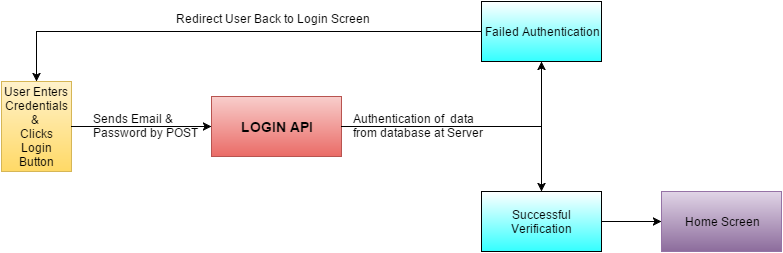

The diagram above was exported from draw.io. Its source (the exported page's mxGraphModel, read from the mxfile embedded in the PNG):
<mxGraphModel dx="880" dy="530" grid="1" gridSize="10" guides="1" tooltips="1" connect="1" arrows="1" fold="1" page="1" pageScale="1" pageWidth="826" pageHeight="1169" background="#ffffff" math="0">
  <root>
    <mxCell id="0" />
    <mxCell id="1" parent="0" />
    <mxCell id="63cb10ecf04f047a-1" value="User Enters Credentials &amp;amp;&amp;nbsp;&lt;div&gt;Clicks Login Button&lt;/div&gt;" style="whiteSpace=wrap;html=1;plain-yellow" vertex="1" parent="1">
      <mxGeometry x="30" y="130" width="70" height="90" as="geometry" />
    </mxCell>
    <mxCell id="63cb10ecf04f047a-2" value="&lt;font style=&quot;font-size: 14px&quot;&gt;&lt;b&gt;LOGIN API&lt;/b&gt;&lt;/font&gt;" style="whiteSpace=wrap;html=1;plain-red" vertex="1" parent="1">
      <mxGeometry x="240" y="145" width="130" height="60" as="geometry" />
    </mxCell>
    <mxCell id="63cb10ecf04f047a-3" value="" style="edgeStyle=none;rounded=0;html=1;jettySize=auto;orthogonalLoop=1;" edge="1" parent="1" source="63cb10ecf04f047a-1" target="63cb10ecf04f047a-2">
      <mxGeometry relative="1" as="geometry" />
    </mxCell>
    <mxCell id="63cb10ecf04f047a-4" value="Sends Email &amp;amp;&lt;div&gt;Password by POST &amp;nbsp;&lt;/div&gt;" style="text;html=1;resizable=0;points=[];autosize=1;align=left;verticalAlign=top;spacingTop=-4;" vertex="1" parent="1">
      <mxGeometry x="120" y="160" width="130" height="30" as="geometry" />
    </mxCell>
    <mxCell id="63cb10ecf04f047a-5" value="Failed Authentication" style="whiteSpace=wrap;html=1;gradientColor=#33FFFF;" vertex="1" parent="1">
      <mxGeometry x="510" y="50" width="120" height="60" as="geometry" />
    </mxCell>
    <mxCell id="63cb10ecf04f047a-7" value="" style="edgeStyle=none;rounded=0;html=1;jettySize=auto;orthogonalLoop=1;entryX=0.5;entryY=1;" edge="1" parent="1" source="63cb10ecf04f047a-2" target="63cb10ecf04f047a-5">
      <mxGeometry relative="1" as="geometry">
        <mxPoint x="480" y="175" as="targetPoint" />
        <Array as="points">
          <mxPoint x="510" y="175" />
          <mxPoint x="570" y="175" />
        </Array>
      </mxGeometry>
    </mxCell>
    <mxCell id="63cb10ecf04f047a-10" value="Successful Verification" style="whiteSpace=wrap;html=1;gradientColor=#33FFFF;" vertex="1" parent="1">
      <mxGeometry x="510" y="240" width="120" height="60" as="geometry" />
    </mxCell>
    <mxCell id="63cb10ecf04f047a-8" value="Authentication of &amp;nbsp;&lt;span style=&quot;line-height: 1.2&quot;&gt;data&amp;nbsp;&lt;/span&gt;&lt;div&gt;&lt;span style=&quot;line-height: 1.2&quot;&gt;from database&amp;nbsp;&lt;/span&gt;&lt;span style=&quot;line-height: 1.2&quot;&gt;at Server&lt;/span&gt;&lt;/div&gt;" style="text;html=1;resizable=0;points=[];autosize=1;align=left;verticalAlign=top;spacingTop=-4;" vertex="1" parent="1">
      <mxGeometry x="380" y="160" width="150" height="30" as="geometry" />
    </mxCell>
    <mxCell id="63cb10ecf04f047a-13" value="" style="edgeStyle=none;rounded=0;html=1;jettySize=auto;orthogonalLoop=1;entryX=0.5;entryY=0;" edge="1" parent="1" source="63cb10ecf04f047a-5" target="63cb10ecf04f047a-1">
      <mxGeometry relative="1" as="geometry">
        <mxPoint x="70" y="80" as="targetPoint" />
        <Array as="points">
          <mxPoint x="65" y="80" />
        </Array>
      </mxGeometry>
    </mxCell>
    <mxCell id="63cb10ecf04f047a-14" value="Redirect User Back to Login Screen" style="text;html=1;resizable=0;points=[];autosize=1;align=left;verticalAlign=top;spacingTop=-4;" vertex="1" parent="1">
      <mxGeometry x="203" y="60" width="210" height="20" as="geometry" />
    </mxCell>
    <mxCell id="63cb10ecf04f047a-16" value="" style="edgeStyle=none;rounded=0;html=1;jettySize=auto;orthogonalLoop=1;entryX=0.5;entryY=0;" edge="1" parent="1" target="63cb10ecf04f047a-10">
      <mxGeometry relative="1" as="geometry">
        <mxPoint x="570" y="175" as="sourcePoint" />
        <mxPoint x="305" y="305" as="targetPoint" />
      </mxGeometry>
    </mxCell>
    <mxCell id="63cb10ecf04f047a-17" value="Home Screen" style="whiteSpace=wrap;html=1;plain-purple" vertex="1" parent="1">
      <mxGeometry x="690" y="240" width="120" height="60" as="geometry" />
    </mxCell>
    <mxCell id="63cb10ecf04f047a-18" value="" style="edgeStyle=none;rounded=0;html=1;jettySize=auto;orthogonalLoop=1;" edge="1" parent="1" source="63cb10ecf04f047a-10" target="63cb10ecf04f047a-17">
      <mxGeometry relative="1" as="geometry" />
    </mxCell>
  </root>
</mxGraphModel>